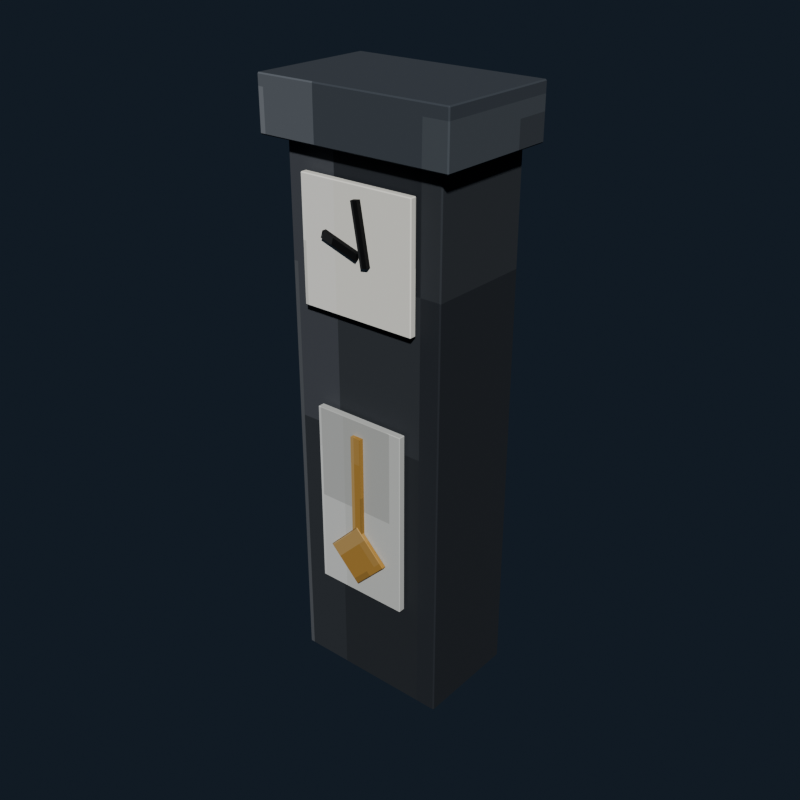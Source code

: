 # Source: mansion_grandfather_clock.blend  (saved by Blender 5.2.44; exported with 4.5.12 LTS)
import bpy
from mathutils import Matrix  # noqa: F401  (used for matrix-valued properties, if any)

bpy.ops.wm.read_factory_settings(use_empty=True)
scene = bpy.context.scene
scene.name = 'Scene'

# ---- collections
col_collection = bpy.data.collections.new('Collection'); scene.collection.children.link(col_collection)

# ---- images (referenced by path relative to the original .blend; pixels are not part of the script)
import os
ASSET_DIR = os.environ.get("B2B_ASSET_DIR", "")  # directory of the original .blend (textures are referenced by path, not embedded)
HERE = os.path.dirname(os.path.abspath(__file__))  # packed textures are extracted next to this script under _unpacked/

def load_image(name, relpath, width, height, colorspace="sRGB"):
    """Load a texture the original file referenced (path relative to the .blend, or extracted next to this script)."""
    p = next((c for c in (os.path.join(HERE, relpath), os.path.join(ASSET_DIR, relpath)) if relpath and os.path.exists(c)), "")
    if p:
        img = bpy.data.images.load(p, check_existing=True)
        img.name = name
    else:  # same state as the original file: an image datablock whose file is absent (Cycles renders it pink)
        img = bpy.data.images.new(name, width, height)
        img.source = "FILE"
        img.filepath = "//" + (relpath or name)
    img.colorspace_settings.name = colorspace
    return img
img_mansion_grandfather_clock_pixel_atlas = load_image('mansion_grandfather_clock_pixel_atlas', '_unpacked/mansion_grandfather_clock_pixel_atlas.d8dcd81f.png', 144, 16, 'sRGB')

# ---- materials (node trees are filled in below, after node groups)
mat_mansion_grandfather_clock_pixel_paint = bpy.data.materials.new('Mansion Grandfather Clock pixel paint')

# ---- material node trees
mat_mansion_grandfather_clock_pixel_paint.use_nodes = True; mat_mansion_grandfather_clock_pixel_paint.node_tree.nodes.clear()
_N = mat_mansion_grandfather_clock_pixel_paint.node_tree.nodes; _L = mat_mansion_grandfather_clock_pixel_paint.node_tree.links
n0 = _N.new('ShaderNodeBsdfPrincipled'); n0.name = 'Principled BSDF'; n0.location = (-200, 100)
n0.inputs[1].default_value = 0.1
n0.inputs[2].default_value = 0.84
n0.inputs[10].default_value = 0.005
n1 = _N.new('ShaderNodeOutputMaterial'); n1.name = 'Material Output'; n1.location = (200, 100)
n2 = _N.new('ShaderNodeTexImage'); n2.name = 'Image Texture'; n2.location = (0, 0)
n2.image = img_mansion_grandfather_clock_pixel_atlas
n2.interpolation = 'Closest'
_L.new(n0.outputs[0], n1.inputs[0])
_L.new(n2.outputs[0], n0.inputs[0])
n1.is_active_output = True

# ---- world
world_world = bpy.data.worlds.new('World'); scene.world = world_world
world_world.use_nodes = True; world_world.node_tree.nodes.clear()
_N = world_world.node_tree.nodes; _L = world_world.node_tree.links
n0 = _N.new('ShaderNodeOutputWorld'); n0.name = 'World Output'; n0.location = (200, 100)
n1 = _N.new('ShaderNodeBackground'); n1.name = 'Background'; n1.location = (-200, 100)
n1.inputs[0].default_value = (0.04314, 0.06275, 0.09412, 1.0)
n1.inputs[1].default_value = 0.36
_L.new(n1.outputs[0], n0.inputs[0])
n0.is_active_output = True
world_world.color = (0.05088, 0.05088, 0.05088)
world_world.sun_shadow_jitter_overblur = 0.0

# ---- meshes
me_cube = bpy.data.meshes.new('Cube')
me_cube.from_pydata([(-0.286, -0.186, -0.96), (-0.286, -0.19, -0.956), (-0.29, -0.186, -0.956), (-0.286, -0.19, 0.956), (-0.286, -0.186, 0.96), (-0.29, -0.186, 0.956), (-0.286, 0.186, -0.96), (-0.29, 0.186, -0.956), (-0.286, 0.19, -0.956), (-0.286, 0.186, 0.96), (-0.286, 0.19, 0.956), (-0.29, 0.186, 0.956), (0.286, -0.186, -0.96), (0.29, -0.186, -0.956), (0.286, -0.19, -0.956), (0.286, -0.186, 0.96), (0.286, -0.19, 0.956), (0.29, -0.186, 0.956), (0.286, 0.186, -0.96), (0.286, 0.19, -0.956), (0.29, 0.186, -0.956), (0.286, 0.186, 0.96), (0.29, 0.186, 0.956), (0.286, 0.19, 0.956)], [], [(0, 1, 2), (3, 4, 5), (6, 7, 8), (9, 10, 11), (12, 13, 14), (15, 16, 17), (18, 19, 20), (21, 22, 23), (6, 0, 2, 7), (1, 3, 5, 2), (4, 9, 11, 5), (10, 8, 7, 11), (18, 6, 8, 19), (9, 21, 23, 10), (22, 20, 19, 23), (12, 18, 20, 13), (21, 15, 17, 22), (16, 14, 13, 17), (0, 12, 14, 1), (15, 4, 3, 16), (6, 18, 12, 0), (2, 5, 11, 7), (14, 16, 3, 1), (21, 9, 4, 15), (8, 10, 23, 19), (20, 22, 17, 13)])
_uv = me_cube.uv_layers.new(name='UVMap')
_uv.uv.foreach_set('vector', [0.2409, 0.7202, 0.2409, 0.7225, 0.2407, 0.7202, 0.2901, 0.9435, 0.2901, 0.9435, 0.2901, 0.945, 0.2409, 0.5023, 0.2407, 0.5023, 0.2409, 0.5, 0.2901, 0.2777, 0.2901, 0.279, 0.2901, 0.2757, 0.2652, 0.7202, 0.2655, 0.7202, 0.2654, 0.7233, 0.2902, 0.7221, 0.2901, 0.724, 0.2901, 0.7207, 0.2652, 0.5023, 0.2654, 0.4992, 0.2655, 0.5023, 0.2902, 0.5014, 0.2901, 0.5023, 0.2901, 0.4988, 0.2409, 0.5023, 0.2409, 0.7202, 0.2407, 0.7202, 0.2407, 0.5023, 0.2655, 0.055, 0.2901, 0.055, 0.2901, 0.05734, 0.2655, 0.05734, 0.2901, 0.05734, 0.2901, 0.2777, 0.2901, 0.2757, 0.2901, 0.05734, 0.2901, 0.279, 0.2655, 0.279, 0.2655, 0.2752, 0.2901, 0.2757, 0.2652, 0.5023, 0.2409, 0.5023, 0.2409, 0.5, 0.2654, 0.4992, 0.2901, 0.2777, 0.2902, 0.5014, 0.2901, 0.4988, 0.2901, 0.279, 0.2901, 0.5023, 0.2655, 0.5023, 0.2654, 0.4992, 0.2901, 0.4988, 0.2652, 0.7202, 0.2652, 0.5023, 0.2655, 0.5023, 0.2655, 0.7202, 0.2902, 0.5014, 0.2902, 0.7221, 0.2901, 0.7207, 0.2901, 0.5023, 0.2901, 0.724, 0.2654, 0.7233, 0.2655, 0.7202, 0.2901, 0.7207, 0.2409, 0.7202, 0.2652, 0.7202, 0.2654, 0.7233, 0.2409, 0.7225, 0.2902, 0.7221, 0.2901, 0.9435, 0.2901, 0.9435, 0.2901, 0.724, 0.2409, 0.5023, 0.2652, 0.5023, 0.2652, 0.7202, 0.2409, 0.7202, 0.2655, 0.05734, 0.2901, 0.05734, 0.2901, 0.2757, 0.2655, 0.2752, 0.2654, 0.7233, 0.2901, 0.724, 0.2901, 0.9435, 0.2655, 0.9435, 0.2902, 0.5014, 0.3147, 0.5023, 0.3147, 0.7202, 0.2902, 0.7221, 0.2655, 0.279, 0.2901, 0.279, 0.2901, 0.4988, 0.2654, 0.4992, 0.2655, 0.5023, 0.2901, 0.5023, 0.2901, 0.7207, 0.2655, 0.7202])
me_cube.materials.append(mat_mansion_grandfather_clock_pixel_paint)
me_cube.update()
me_cube_001 = bpy.data.meshes.new('Cube.001')
me_cube_001.from_pydata([(-0.346, -0.221, -0.09), (-0.346, -0.225, -0.086), (-0.35, -0.221, -0.086), (-0.346, -0.225, 0.086), (-0.346, -0.221, 0.09), (-0.35, -0.221, 0.086), (-0.346, 0.221, -0.09), (-0.35, 0.221, -0.086), (-0.346, 0.225, -0.086), (-0.346, 0.221, 0.09), (-0.346, 0.225, 0.086), (-0.35, 0.221, 0.086), (0.346, -0.221, -0.09), (0.35, -0.221, -0.086), (0.346, -0.225, -0.086), (0.346, -0.221, 0.09), (0.346, -0.225, 0.086), (0.35, -0.221, 0.086), (0.346, 0.221, -0.09), (0.346, 0.225, -0.086), (0.35, 0.221, -0.086), (0.346, 0.221, 0.09), (0.35, 0.221, 0.086), (0.346, 0.225, 0.086)], [], [(0, 1, 2), (3, 4, 5), (6, 7, 8), (9, 10, 11), (12, 13, 14), (15, 16, 17), (18, 19, 20), (21, 22, 23), (6, 0, 2, 7), (1, 3, 5, 2), (4, 9, 11, 5), (10, 8, 7, 11), (18, 6, 8, 19), (9, 21, 23, 10), (22, 20, 19, 23), (12, 18, 20, 13), (21, 15, 17, 22), (16, 14, 13, 17), (0, 12, 14, 1), (15, 4, 3, 16), (6, 18, 12, 0), (2, 5, 11, 7), (14, 16, 3, 1), (21, 9, 4, 15), (8, 10, 23, 19), (20, 22, 17, 13)])
_uv = me_cube_001.uv_layers.new(name='UVMap')
_uv.uv.foreach_set('vector', [0.3519, 0.7205, 0.3519, 0.7225, 0.3518, 0.7205, 0.4007, 0.9437, 0.4013, 0.9437, 0.4007, 0.945, 0.3519, 0.502, 0.3518, 0.502, 0.3519, 0.5, 0.4013, 0.2777, 0.4007, 0.2788, 0.4007, 0.276, 0.3764, 0.7205, 0.3769, 0.7205, 0.3767, 0.7231, 0.4013, 0.7221, 0.4007, 0.7238, 0.4007, 0.721, 0.3764, 0.502, 0.3767, 0.4994, 0.3769, 0.502, 0.4013, 0.5012, 0.4007, 0.502, 0.4007, 0.499, 0.3519, 0.502, 0.3519, 0.7205, 0.3518, 0.7205, 0.3518, 0.502, 0.3771, 0.055, 0.4007, 0.055, 0.4007, 0.05698, 0.3771, 0.05698, 0.4013, 0.05698, 0.4013, 0.2777, 0.4007, 0.276, 0.4007, 0.05698, 0.4007, 0.2788, 0.3771, 0.2788, 0.3771, 0.2755, 0.4007, 0.276, 0.3764, 0.502, 0.3519, 0.502, 0.3519, 0.5, 0.3767, 0.4994, 0.4013, 0.2777, 0.4013, 0.5012, 0.4007, 0.499, 0.4007, 0.2788, 0.4007, 0.502, 0.3769, 0.502, 0.3767, 0.4994, 0.4007, 0.499, 0.3764, 0.7205, 0.3764, 0.502, 0.3769, 0.502, 0.3769, 0.7205, 0.4013, 0.5012, 0.4013, 0.7221, 0.4007, 0.721, 0.4007, 0.502, 0.4007, 0.7238, 0.3767, 0.7231, 0.3769, 0.7205, 0.4007, 0.721, 0.3519, 0.7205, 0.3764, 0.7205, 0.3767, 0.7231, 0.3519, 0.7225, 0.4013, 0.7221, 0.4013, 0.9437, 0.4007, 0.9437, 0.4007, 0.7238, 0.3519, 0.502, 0.3764, 0.502, 0.3764, 0.7205, 0.3519, 0.7205, 0.3771, 0.05698, 0.4007, 0.05698, 0.4007, 0.276, 0.3771, 0.2755, 0.3767, 0.7231, 0.4007, 0.7238, 0.4007, 0.9437, 0.3771, 0.9437, 0.4013, 0.5012, 0.4258, 0.502, 0.4258, 0.7205, 0.4013, 0.7221, 0.3771, 0.2788, 0.4007, 0.2788, 0.4007, 0.499, 0.3767, 0.4994, 0.3769, 0.502, 0.4007, 0.502, 0.4007, 0.721, 0.3769, 0.7205])
me_cube_001.materials.append(mat_mansion_grandfather_clock_pixel_paint)
me_cube_001.update()
me_cube_002 = bpy.data.meshes.new('Cube.002')
me_cube_002.from_pydata([(-0.207, -0.0095, -0.21), (-0.207, -0.0125, -0.207), (-0.21, -0.0095, -0.207), (-0.207, -0.0125, 0.207), (-0.207, -0.0095, 0.21), (-0.21, -0.0095, 0.207), (-0.207, 0.0095, -0.21), (-0.21, 0.0095, -0.207), (-0.207, 0.0125, -0.207), (-0.207, 0.0095, 0.21), (-0.207, 0.0125, 0.207), (-0.21, 0.0095, 0.207), (0.207, -0.0095, -0.21), (0.21, -0.0095, -0.207), (0.207, -0.0125, -0.207), (0.207, -0.0095, 0.21), (0.207, -0.0125, 0.207), (0.21, -0.0095, 0.207), (0.207, 0.0095, -0.21), (0.207, 0.0125, -0.207), (0.21, 0.0095, -0.207), (0.207, 0.0095, 0.21), (0.21, 0.0095, 0.207), (0.207, 0.0125, 0.207)], [], [(0, 1, 2), (3, 4, 5), (6, 7, 8), (9, 10, 11), (12, 13, 14), (15, 16, 17), (18, 19, 20), (21, 22, 23), (6, 0, 2, 7), (1, 3, 5, 2), (4, 9, 11, 5), (10, 8, 7, 11), (18, 6, 8, 19), (9, 21, 23, 10), (22, 20, 19, 23), (12, 18, 20, 13), (21, 15, 17, 22), (16, 14, 13, 17), (0, 12, 14, 1), (15, 4, 3, 16), (6, 18, 12, 0), (2, 5, 11, 7), (14, 16, 3, 1), (21, 9, 4, 15), (8, 10, 23, 19), (20, 22, 17, 13)])
_uv = me_cube_002.uv_layers.new(name='UVMap')
_uv.uv.foreach_set('vector', [0.7964, 0.6958, 0.7964, 0.7225, 0.7962, 0.6958, 0.8455, 0.9434, 0.8457, 0.9434, 0.8455, 0.945, 0.7964, 0.5267, 0.7962, 0.5267, 0.7964, 0.5, 0.8457, 0.2697, 0.8455, 0.2791, 0.8455, 0.2575, 0.8208, 0.6958, 0.8211, 0.6958, 0.821, 0.7233, 0.8458, 0.7099, 0.8455, 0.7241, 0.8455, 0.7025, 0.8208, 0.5267, 0.821, 0.4992, 0.8211, 0.5267, 0.8458, 0.5196, 0.8455, 0.5267, 0.8455, 0.4988, 0.7964, 0.5267, 0.7964, 0.6958, 0.7962, 0.6958, 0.7962, 0.5267, 0.8211, 0.055, 0.8455, 0.055, 0.8455, 0.0817, 0.8211, 0.0817, 0.8457, 0.0817, 0.8457, 0.2697, 0.8455, 0.2575, 0.8455, 0.0817, 0.8455, 0.2791, 0.8211, 0.2791, 0.8211, 0.2508, 0.8455, 0.2575, 0.8208, 0.5267, 0.7964, 0.5267, 0.7964, 0.5, 0.821, 0.4992, 0.8457, 0.2697, 0.8458, 0.5196, 0.8455, 0.4988, 0.8455, 0.2791, 0.8455, 0.5267, 0.8211, 0.5267, 0.821, 0.4992, 0.8455, 0.4988, 0.8208, 0.6958, 0.8208, 0.5267, 0.8211, 0.5267, 0.8211, 0.6958, 0.8458, 0.5196, 0.8458, 0.7099, 0.8455, 0.7025, 0.8455, 0.5267, 0.8455, 0.7241, 0.821, 0.7233, 0.8211, 0.6958, 0.8455, 0.7025, 0.7964, 0.6958, 0.8208, 0.6958, 0.821, 0.7233, 0.7964, 0.7225, 0.8458, 0.7099, 0.8457, 0.9434, 0.8455, 0.9434, 0.8455, 0.7241, 0.7964, 0.5267, 0.8208, 0.5267, 0.8208, 0.6958, 0.7964, 0.6958, 0.8211, 0.0817, 0.8455, 0.0817, 0.8455, 0.2575, 0.8211, 0.2508, 0.821, 0.7233, 0.8455, 0.7241, 0.8455, 0.9434, 0.8211, 0.9434, 0.8458, 0.5196, 0.8702, 0.5267, 0.8702, 0.6958, 0.8458, 0.7099, 0.8211, 0.2791, 0.8455, 0.2791, 0.8455, 0.4988, 0.821, 0.4992, 0.8211, 0.5267, 0.8455, 0.5267, 0.8455, 0.7025, 0.8211, 0.6958])
me_cube_002.materials.append(mat_mansion_grandfather_clock_pixel_paint)
me_cube_002.update()
me_cube_003 = bpy.data.meshes.new('Cube.003')
me_cube_003.from_pydata([(-0.07, -0.0075, -0.0125), (-0.07, -0.0075, 0.0125), (-0.07, 0.0075, -0.0125), (-0.07, 0.0075, 0.0125), (0.07, -0.0075, -0.0125), (0.07, -0.0075, 0.0125), (0.07, 0.0075, -0.0125), (0.07, 0.0075, 0.0125)], [], [(0, 1, 3, 2), (2, 3, 7, 6), (6, 7, 5, 4), (4, 5, 1, 0), (2, 6, 4, 0), (7, 3, 1, 5)])
_uv = me_cube_003.uv_layers.new(name='UVMap')
_uv.uv.foreach_set('vector', [0.04319, 0.055, 0.06792, 0.055, 0.06792, 0.2775, 0.04319, 0.2775, 0.04319, 0.2775, 0.06792, 0.2775, 0.06792, 0.5, 0.04319, 0.5, 0.04319, 0.5, 0.06792, 0.5, 0.06792, 0.7225, 0.04319, 0.7225, 0.04319, 0.7225, 0.06792, 0.7225, 0.06792, 0.945, 0.04319, 0.945, 0.01847, 0.5, 0.04319, 0.5, 0.04319, 0.7225, 0.01847, 0.7225, 0.06792, 0.5, 0.09264, 0.5, 0.09264, 0.7225, 0.06792, 0.7225])
me_cube_003.materials.append(mat_mansion_grandfather_clock_pixel_paint)
me_cube_003.update()
me_cube_004 = bpy.data.meshes.new('Cube.004')
me_cube_004.from_pydata([(-0.0125, -0.0075, -0.1), (-0.0125, -0.0075, 0.1), (-0.0125, 0.0075, -0.1), (-0.0125, 0.0075, 0.1), (0.0125, -0.0075, -0.1), (0.0125, -0.0075, 0.1), (0.0125, 0.0075, -0.1), (0.0125, 0.0075, 0.1)], [], [(0, 1, 3, 2), (2, 3, 7, 6), (6, 7, 5, 4), (4, 5, 1, 0), (2, 6, 4, 0), (7, 3, 1, 5)])
_uv = me_cube_004.uv_layers.new(name='UVMap')
_uv.uv.foreach_set('vector', [0.04319, 0.055, 0.06792, 0.055, 0.06792, 0.2775, 0.04319, 0.2775, 0.04319, 0.2775, 0.06792, 0.2775, 0.06792, 0.5, 0.04319, 0.5, 0.04319, 0.5, 0.06792, 0.5, 0.06792, 0.7225, 0.04319, 0.7225, 0.04319, 0.7225, 0.06792, 0.7225, 0.06792, 0.945, 0.04319, 0.945, 0.01847, 0.5, 0.04319, 0.5, 0.04319, 0.7225, 0.01847, 0.7225, 0.06792, 0.5, 0.09264, 0.5, 0.09264, 0.7225, 0.06792, 0.7225])
me_cube_004.materials.append(mat_mansion_grandfather_clock_pixel_paint)
me_cube_004.update()
me_cube_005 = bpy.data.meshes.new('Cube.005')
me_cube_005.from_pydata([(-0.168, -0.0105, -0.33), (-0.168, -0.0125, -0.328), (-0.17, -0.0105, -0.328), (-0.168, -0.0125, 0.328), (-0.168, -0.0105, 0.33), (-0.17, -0.0105, 0.328), (-0.168, 0.0105, -0.33), (-0.17, 0.0105, -0.328), (-0.168, 0.0125, -0.328), (-0.168, 0.0105, 0.33), (-0.168, 0.0125, 0.328), (-0.17, 0.0105, 0.328), (0.168, -0.0105, -0.33), (0.17, -0.0105, -0.328), (0.168, -0.0125, -0.328), (0.168, -0.0105, 0.33), (0.168, -0.0125, 0.328), (0.17, -0.0105, 0.328), (0.168, 0.0105, -0.33), (0.168, 0.0125, -0.328), (0.17, 0.0105, -0.328), (0.168, 0.0105, 0.33), (0.17, 0.0105, 0.328), (0.168, 0.0125, 0.328)], [], [(0, 1, 2), (3, 4, 5), (6, 7, 8), (9, 10, 11), (12, 13, 14), (15, 16, 17), (18, 19, 20), (21, 22, 23), (6, 0, 2, 7), (1, 3, 5, 2), (4, 9, 11, 5), (10, 8, 7, 11), (18, 6, 8, 19), (9, 21, 23, 10), (22, 20, 19, 23), (12, 18, 20, 13), (21, 15, 17, 22), (16, 14, 13, 17), (0, 12, 14, 1), (15, 4, 3, 16), (6, 18, 12, 0), (2, 5, 11, 7), (14, 16, 3, 1), (21, 9, 4, 15), (8, 10, 23, 19), (20, 22, 17, 13)])
_uv = me_cube_005.uv_layers.new(name='UVMap')
_uv.uv.foreach_set('vector', [0.6853, 0.7047, 0.6853, 0.7225, 0.6851, 0.7047, 0.7345, 0.9437, 0.7346, 0.9437, 0.7345, 0.945, 0.6853, 0.5178, 0.6851, 0.5178, 0.6853, 0.5, 0.7346, 0.2724, 0.7345, 0.2788, 0.7345, 0.2641, 0.7097, 0.7047, 0.7099, 0.7047, 0.7098, 0.7232, 0.7347, 0.7143, 0.7345, 0.7238, 0.7345, 0.7092, 0.7097, 0.5178, 0.7098, 0.4993, 0.7099, 0.5178, 0.7347, 0.513, 0.7345, 0.5178, 0.7345, 0.499, 0.6853, 0.5178, 0.6853, 0.7047, 0.6851, 0.7047, 0.6851, 0.5178, 0.7099, 0.055, 0.7345, 0.055, 0.7345, 0.0728, 0.7099, 0.0728, 0.7346, 0.0728, 0.7346, 0.2724, 0.7345, 0.2641, 0.7345, 0.0728, 0.7345, 0.2788, 0.7099, 0.2788, 0.7099, 0.2597, 0.7345, 0.2641, 0.7097, 0.5178, 0.6853, 0.5178, 0.6853, 0.5, 0.7098, 0.4993, 0.7346, 0.2724, 0.7347, 0.513, 0.7345, 0.499, 0.7345, 0.2788, 0.7345, 0.5178, 0.7099, 0.5178, 0.7098, 0.4993, 0.7345, 0.499, 0.7097, 0.7047, 0.7097, 0.5178, 0.7099, 0.5178, 0.7099, 0.7047, 0.7347, 0.513, 0.7347, 0.7143, 0.7345, 0.7092, 0.7345, 0.5178, 0.7345, 0.7238, 0.7098, 0.7232, 0.7099, 0.7047, 0.7345, 0.7092, 0.6853, 0.7047, 0.7097, 0.7047, 0.7098, 0.7232, 0.6853, 0.7225, 0.7347, 0.7143, 0.7346, 0.9437, 0.7345, 0.9437, 0.7345, 0.7238, 0.6853, 0.5178, 0.7097, 0.5178, 0.7097, 0.7047, 0.6853, 0.7047, 0.7099, 0.0728, 0.7345, 0.0728, 0.7345, 0.2641, 0.7099, 0.2597, 0.7098, 0.7232, 0.7345, 0.7238, 0.7345, 0.9437, 0.7099, 0.9437, 0.7347, 0.513, 0.7592, 0.5178, 0.7592, 0.7047, 0.7347, 0.7143, 0.7099, 0.2788, 0.7345, 0.2788, 0.7345, 0.499, 0.7098, 0.4993, 0.7099, 0.5178, 0.7345, 0.5178, 0.7345, 0.7092, 0.7099, 0.7047])
me_cube_005.materials.append(mat_mansion_grandfather_clock_pixel_paint)
me_cube_005.update()
me_cube_006 = bpy.data.meshes.new('Cube.006')
me_cube_006.from_pydata([(-0.02, -0.0075, -0.215), (-0.02, -0.0075, 0.215), (-0.02, 0.0075, -0.215), (-0.02, 0.0075, 0.215), (0.02, -0.0075, -0.215), (0.02, -0.0075, 0.215), (0.02, 0.0075, -0.215), (0.02, 0.0075, 0.215)], [], [(0, 1, 3, 2), (2, 3, 7, 6), (6, 7, 5, 4), (4, 5, 1, 0), (2, 6, 4, 0), (7, 3, 1, 5)])
_uv = me_cube_006.uv_layers.new(name='UVMap')
_uv.uv.foreach_set('vector', [0.9321, 0.055, 0.9568, 0.055, 0.9568, 0.2775, 0.9321, 0.2775, 0.9321, 0.2775, 0.9568, 0.2775, 0.9568, 0.5, 0.9321, 0.5, 0.9321, 0.5, 0.9568, 0.5, 0.9568, 0.7225, 0.9321, 0.7225, 0.9321, 0.7225, 0.9568, 0.7225, 0.9568, 0.945, 0.9321, 0.945, 0.9074, 0.5, 0.9321, 0.5, 0.9321, 0.7225, 0.9074, 0.7225, 0.9568, 0.5, 0.9815, 0.5, 0.9815, 0.7225, 0.9568, 0.7225])
me_cube_006.materials.append(mat_mansion_grandfather_clock_pixel_paint)
me_cube_006.update()
me_cube_007 = bpy.data.meshes.new('Cube.007')
me_cube_007.from_pydata([(-0.078, -0.0055, -0.08), (-0.078, -0.0075, -0.078), (-0.08, -0.0055, -0.078), (-0.078, -0.0075, 0.078), (-0.078, -0.0055, 0.08), (-0.08, -0.0055, 0.078), (-0.078, 0.0055, -0.08), (-0.08, 0.0055, -0.078), (-0.078, 0.0075, -0.078), (-0.078, 0.0055, 0.08), (-0.078, 0.0075, 0.078), (-0.08, 0.0055, 0.078), (0.078, -0.0055, -0.08), (0.08, -0.0055, -0.078), (0.078, -0.0075, -0.078), (0.078, -0.0055, 0.08), (0.078, -0.0075, 0.078), (0.08, -0.0055, 0.078), (0.078, 0.0055, -0.08), (0.078, 0.0075, -0.078), (0.08, 0.0055, -0.078), (0.078, 0.0055, 0.08), (0.08, 0.0055, 0.078), (0.078, 0.0075, 0.078)], [], [(0, 1, 2), (3, 4, 5), (6, 7, 8), (9, 10, 11), (12, 13, 14), (15, 16, 17), (18, 19, 20), (21, 22, 23), (6, 0, 2, 7), (1, 3, 5, 2), (4, 9, 11, 5), (10, 8, 7, 11), (18, 6, 8, 19), (9, 21, 23, 10), (22, 20, 19, 23), (12, 18, 20, 13), (21, 15, 17, 22), (16, 14, 13, 17), (0, 12, 14, 1), (15, 4, 3, 16), (6, 18, 12, 0), (2, 5, 11, 7), (14, 16, 3, 1), (21, 9, 4, 15), (8, 10, 23, 19), (20, 22, 17, 13)])
_uv = me_cube_007.uv_layers.new(name='UVMap')
_uv.uv.foreach_set('vector', [0.9077, 0.6928, 0.9077, 0.7225, 0.9074, 0.6928, 0.9565, 0.9422, 0.9568, 0.9422, 0.9565, 0.945, 0.9077, 0.5297, 0.9074, 0.5297, 0.9077, 0.5, 0.9568, 0.2695, 0.9565, 0.2803, 0.9565, 0.2553, 0.9318, 0.6928, 0.9323, 0.6928, 0.9321, 0.7239, 0.957, 0.7091, 0.9565, 0.7253, 0.9565, 0.7003, 0.9318, 0.5297, 0.9321, 0.4986, 0.9323, 0.5297, 0.957, 0.5216, 0.9565, 0.5297, 0.9565, 0.4979, 0.9077, 0.5297, 0.9077, 0.6928, 0.9074, 0.6928, 0.9074, 0.5297, 0.9324, 0.055, 0.9565, 0.055, 0.9565, 0.08467, 0.9324, 0.08467, 0.9568, 0.08467, 0.9568, 0.2695, 0.9565, 0.2553, 0.9565, 0.08467, 0.9565, 0.2803, 0.9324, 0.2803, 0.9324, 0.2478, 0.9565, 0.2553, 0.9318, 0.5297, 0.9077, 0.5297, 0.9077, 0.5, 0.9321, 0.4986, 0.9568, 0.2695, 0.957, 0.5216, 0.9565, 0.4979, 0.9565, 0.2803, 0.9565, 0.5297, 0.9323, 0.5297, 0.9321, 0.4986, 0.9565, 0.4979, 0.9318, 0.6928, 0.9318, 0.5297, 0.9323, 0.5297, 0.9323, 0.6928, 0.957, 0.5216, 0.957, 0.7091, 0.9565, 0.7003, 0.9565, 0.5297, 0.9565, 0.7253, 0.9321, 0.7239, 0.9323, 0.6928, 0.9565, 0.7003, 0.9077, 0.6928, 0.9318, 0.6928, 0.9321, 0.7239, 0.9077, 0.7225, 0.957, 0.7091, 0.9568, 0.9422, 0.9565, 0.9422, 0.9565, 0.7253, 0.9077, 0.5297, 0.9318, 0.5297, 0.9318, 0.6928, 0.9077, 0.6928, 0.9324, 0.08467, 0.9565, 0.08467, 0.9565, 0.2553, 0.9324, 0.2478, 0.9321, 0.7239, 0.9565, 0.7253, 0.9565, 0.9422, 0.9324, 0.9422, 0.957, 0.5216, 0.9812, 0.5297, 0.9812, 0.6928, 0.957, 0.7091, 0.9324, 0.2803, 0.9565, 0.2803, 0.9565, 0.4979, 0.9321, 0.4986, 0.9323, 0.5297, 0.9565, 0.5297, 0.9565, 0.7003, 0.9323, 0.6928])
me_cube_007.materials.append(mat_mansion_grandfather_clock_pixel_paint)
me_cube_007.update()

# ---- objects
ob_clockcase = bpy.data.objects.new('ClockCase', me_cube)
ob_clockcrown = bpy.data.objects.new('ClockCrown', me_cube_001)
ob_clockface = bpy.data.objects.new('ClockFace', me_cube_002)
ob_hourhand = bpy.data.objects.new('HourHand', me_cube_003)
ob_minutehand = bpy.data.objects.new('MinuteHand', me_cube_004)
ob_pendulumwindow = bpy.data.objects.new('PendulumWindow', me_cube_005)
ob_pendulumrod = bpy.data.objects.new('PendulumRod', me_cube_006)
ob_pendulumbob = bpy.data.objects.new('PendulumBob', me_cube_007)

# ---- transforms, parenting, visibility, modifiers, constraints
ob_clockcase.location = (0.0, 0.02, 1.02)
ob_clockcrown.location = (0.0, 0.0, 2.04)
ob_clockface.location = (0.0, -0.193, 1.65)
ob_hourhand.location = (-0.05, -0.213, 1.67)
ob_hourhand.rotation_euler = (0.0, 0.3142, 0.0)
ob_minutehand.location = (0.03, -0.214, 1.72)
ob_minutehand.rotation_euler = (0.0, -0.1745, 0.0)
ob_pendulumwindow.location = (0.0, -0.194, 0.77)
ob_pendulumrod.location = (0.0, -0.213, 0.83)
ob_pendulumbob.location = (0.0, -0.216, 0.6)
ob_pendulumbob.rotation_euler = (0.0, 0.7854, 0.0)

# ---- collection membership
col_collection.objects.link(ob_clockcase)
col_collection.objects.link(ob_clockcrown)
col_collection.objects.link(ob_clockface)
col_collection.objects.link(ob_hourhand)
col_collection.objects.link(ob_minutehand)
col_collection.objects.link(ob_pendulumwindow)
col_collection.objects.link(ob_pendulumrod)
col_collection.objects.link(ob_pendulumbob)

# ---- scene / render settings (as saved in the file)
scene.frame_start = 1; scene.frame_end = 250; scene.frame_set(1)
scene.render.engine = 'BLENDER_EEVEE_NEXT'
scene.render.resolution_x = 640
scene.render.resolution_y = 640
scene.render.bake_bias = 0.0
scene.render.bake_samples = 0
scene.render.compositor_device = 'GPU'
scene.eevee.use_volume_custom_range = False
scene.eevee.fast_gi_thickness_near = 0.1
scene.eevee.fast_gi_thickness_far = 0.0
scene.eevee.ray_tracing_options.screen_trace_thickness = 0.1
scene.view_settings.look = 'AgX - Medium High Contrast'
bpy.context.view_layer.update()

# ---- added for rendering (the .blend has no active camera and no usable light): camera, sun
cam_auto = bpy.data.cameras.new('AutoCamera')
cam_auto.lens = 50.0
cam_auto.sensor_width = 36.0
cam_auto.clip_end = 1000.0
ob_auto_camera = bpy.data.objects.new('AutoCamera', cam_auto)
scene.collection.objects.link(ob_auto_camera)
ob_auto_camera.location = (2.06418, -2.47702, 2.74635)
ob_auto_camera.rotation_euler = (1.09748, -7.21219e-08, 0.694738)
scene.camera = ob_auto_camera
light_auto_sun = bpy.data.lights.new('AutoSun', 'SUN')
light_auto_sun.energy = 3.0
light_auto_sun.angle = 0.0523599
ob_auto_sun = bpy.data.objects.new('AutoSun', light_auto_sun)
scene.collection.objects.link(ob_auto_sun)
ob_auto_sun.rotation_euler = (0.872665, 0.174533, 0.523599)
bpy.context.view_layer.update()
